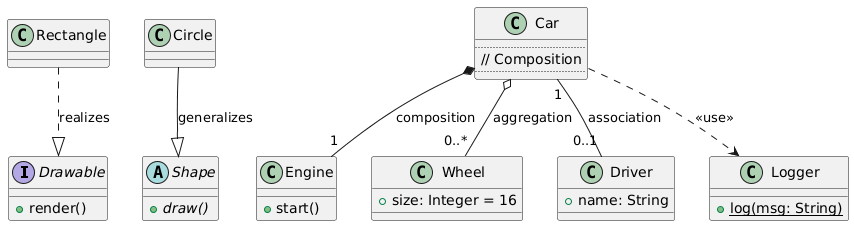

The diagram above was rendered by PlantUML. Its source (embedded in the PNG):
@startuml
' 接口
interface Drawable {
  + render()
}

' 抽象类
abstract class Shape {
  + {abstract} draw()
}

' 实现关系
Rectangle ..|> Drawable : realizes

' 泛化关系
Circle --|> Shape : generalizes

' 组合
class Car {
  ..
  // Composition
  ..
}

class Engine {
  + start()
}

Car *-- "1" Engine : composition

' 聚合
class Wheel {
  + size: Integer = 16
}

Car o-- "0..*" Wheel : aggregation

' 关联
class Driver {
  + name: String
}

Car "1" -- "0..1" Driver : association

' 依赖（衍型）
Car ..> Logger : <<use>>

class Logger {
  + {static} log(msg: String)
}
@enduml